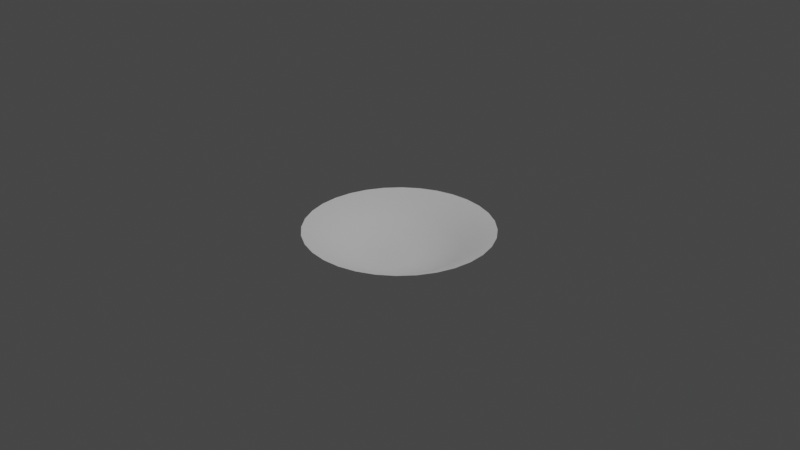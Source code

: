 # Source: circle.blend  (saved by Blender 2.83.19; exported with 4.5.12 LTS)
import bpy
from mathutils import Matrix  # noqa: F401  (used for matrix-valued properties, if any)

bpy.ops.wm.read_factory_settings(use_empty=True)
scene = bpy.context.scene
scene.name = 'Scene'

# ---- collections
col_collection = bpy.data.collections.new('Collection'); scene.collection.children.link(col_collection)

# ---- world
world_world = bpy.data.worlds.new('World'); scene.world = world_world
world_world.use_nodes = True; world_world.node_tree.nodes.clear()
_N = world_world.node_tree.nodes; _L = world_world.node_tree.links
n0 = _N.new('ShaderNodeOutputWorld'); n0.name = 'World Output'; n0.location = (300, 300)
n1 = _N.new('ShaderNodeBackground'); n1.name = 'Background'; n1.location = (10, 300)
n1.inputs[0].default_value = (0.05088, 0.05088, 0.05088, 1.0)
_L.new(n1.outputs[0], n0.inputs[0])
n0.is_active_output = True
world_world.color = (0.05088, 0.05088, 0.05088)
world_world.use_sun_shadow = False
world_world.sun_shadow_jitter_overblur = 0.0

# ---- cameras
cam_camera = bpy.data.cameras.new('Camera')
cam_camera.clip_end = 100.0
cam_camera.ortho_scale = 7.314

# ---- lights
light_light = bpy.data.lights.new('Light', 'POINT')
light_light.transmission_factor = 0.0
light_light.energy = 1000.0
light_light.shadow_soft_size = 0.1
light_light.shadow_maximum_resolution = 0.006
light_light.use_absolute_resolution = True

# ---- meshes
me_circle = bpy.data.meshes.new('Circle')
me_circle.from_pydata([(0.0, 1.0, -0.1069), (-0.1951, 0.9808, -0.1069), (-0.3827, 0.9239, -0.1069), (-0.5556, 0.8315, -0.1069), (-0.7071, 0.7071, -0.1069), (-0.8315, 0.5556, -0.1069), (-0.9239, 0.3827, -0.1069), (-0.9808, 0.1951, -0.1069), (-1.0, 7.55e-08, -0.1069), (-0.9808, -0.1951, -0.1069), (-0.9239, -0.3827, -0.1069), (-0.8315, -0.5556, -0.1069), (-0.7071, -0.7071, -0.1069), (-0.5556, -0.8315, -0.1069), (-0.3827, -0.9239, -0.1069), (-0.1951, -0.9808, -0.1069), (3.258e-07, -1.0, -0.1069), (0.1951, -0.9808, -0.1069), (0.3827, -0.9239, -0.1069), (0.5556, -0.8315, -0.1069), (0.7071, -0.7071, -0.1069), (0.8315, -0.5556, -0.1069), (0.9239, -0.3827, -0.1069), (0.9808, -0.1951, -0.1069), (1.0, 9.656e-07, -0.1069), (0.9808, 0.1951, -0.1069), (0.9239, 0.3827, -0.1069), (0.8315, 0.5556, -0.1069), (0.7071, 0.7071, -0.1069), (0.5556, 0.8315, -0.1069), (0.3827, 0.9239, -0.1069), (0.1951, 0.9808, -0.1069), (-1.192e-07, 2.98e-07, -0.4334), (-0.1932, 2.55e-07, -0.4376), (-0.1895, -0.0377, -0.4376), (0.1785, -0.07395, -0.4376), (0.1895, -0.0377, -0.4376), (-0.1785, -0.07395, -0.4376), (0.1932, 4.27e-07, -0.4376), (-0.1607, -0.1074, -0.4376), (0.1895, 0.0377, -0.4376), (-0.1366, -0.1366, -0.4376), (0.1785, 0.07395, -0.4376), (-0.1074, -0.1607, -0.4376), (0.1607, 0.1074, -0.4376), (-0.07395, -0.1785, -0.4376), (-8.753e-08, 0.1932, -0.4376), (-0.0377, 0.1895, -0.4376), (0.1366, 0.1366, -0.4376), (-0.0377, -0.1895, -0.4376), (-0.07395, 0.1785, -0.4376), (0.1074, 0.1607, -0.4376), (-2.456e-08, -0.1932, -0.4376), (-0.1074, 0.1607, -0.4376), (0.07395, 0.1785, -0.4376), (0.0377, -0.1895, -0.4376), (-0.1366, 0.1366, -0.4376), (0.0377, 0.1895, -0.4376), (0.07395, -0.1785, -0.4376), (-0.1607, 0.1074, -0.4376), (0.1074, -0.1607, -0.4376), (-0.1785, 0.07395, -0.4376), (0.1366, -0.1366, -0.4376), (-0.1895, 0.0377, -0.4376), (0.1607, -0.1074, -0.4376), (-0.4348, -0.08649, -0.3895), (0.4348, -0.08649, -0.3895), (-0.4096, -0.1697, -0.3895), (0.4433, 5.94e-07, -0.3895), (-0.3686, -0.2463, -0.3895), (0.4348, 0.08649, -0.3895), (-0.3135, -0.3135, -0.3895), (0.4096, 0.1697, -0.3895), (-0.2463, -0.3686, -0.3895), (0.3686, 0.2463, -0.3895), (-0.1697, -0.4096, -0.3895), (-0.08649, 0.4348, -0.3895), (0.3135, 0.3135, -0.3895), (-0.08649, -0.4348, -0.3895), (-0.1697, 0.4096, -0.3895), (0.2463, 0.3686, -0.3895), (8.406e-08, -0.4433, -0.3895), (-0.2463, 0.3686, -0.3895), (0.1697, 0.4096, -0.3895), (0.08649, -0.4348, -0.3895), (-0.3135, 0.3135, -0.3895), (0.08649, 0.4348, -0.3895), (0.1697, -0.4096, -0.3895), (-0.3686, 0.2463, -0.3895), (0.2463, -0.3686, -0.3895), (-0.4096, 0.1697, -0.3895), (0.3135, -0.3135, -0.3895), (-0.4348, 0.08649, -0.3895), (0.3686, -0.2463, -0.3895), (-0.4433, 1.994e-07, -0.3895), (0.4096, -0.1697, -0.3895), (-6.04e-08, 0.4433, -0.3895), (-0.6311, -0.1255, -0.2933), (0.6311, -0.1255, -0.2933), (-0.5945, -0.2462, -0.2933), (0.6435, 7.276e-07, -0.2933), (-0.535, -0.3575, -0.2933), (0.6311, 0.1255, -0.2933), (-0.455, -0.455, -0.2933), (0.5945, 0.2463, -0.2933), (-0.3575, -0.535, -0.2933), (0.535, 0.3575, -0.2933), (-0.2462, -0.5945, -0.2933), (-0.1255, 0.6311, -0.2933), (0.455, 0.455, -0.2933), (-0.1255, -0.6311, -0.2933), (-0.2462, 0.5945, -0.2933), (0.3575, 0.535, -0.2933), (1.71e-07, -0.6435, -0.2933), (-0.3575, 0.535, -0.2933), (0.2462, 0.5945, -0.2933), (0.1255, -0.6311, -0.2933), (-0.455, 0.455, -0.2933), (0.1255, 0.6311, -0.2933), (0.2462, -0.5945, -0.2933), (-0.535, 0.3575, -0.2933), (0.3575, -0.535, -0.2933), (-0.5945, 0.2462, -0.2933), (0.455, -0.455, -0.2933), (-0.6311, 0.1255, -0.2933), (0.535, -0.3575, -0.2933), (-0.6435, 1.548e-07, -0.2933), (0.5945, -0.2462, -0.2933), (-3.868e-08, 0.6435, -0.2933), (-0.8135, -0.1618, -0.1895), (0.8135, -0.1618, -0.1895), (-0.7663, -0.3174, -0.1895), (0.8294, 8.517e-07, -0.1895), (-0.6896, -0.4608, -0.1895), (0.8135, 0.1618, -0.1895), (-0.5865, -0.5865, -0.1895), (0.7663, 0.3174, -0.1895), (-0.4608, -0.6896, -0.1895), (0.6896, 0.4608, -0.1895), (-0.3174, -0.7663, -0.1895), (-0.1618, 0.8135, -0.1895), (0.5865, 0.5865, -0.1895), (-0.1618, -0.8135, -0.1895), (-0.3174, 0.7663, -0.1895), (0.4608, 0.6896, -0.1895), (2.518e-07, -0.8294, -0.1895), (-0.4608, 0.6896, -0.1895), (0.3174, 0.7663, -0.1895), (0.1618, -0.8135, -0.1895), (-0.5865, 0.5865, -0.1895), (0.1618, 0.8135, -0.1895), (0.3174, -0.7663, -0.1895), (-0.6896, 0.4608, -0.1895), (0.4608, -0.6896, -0.1895), (-0.7663, 0.3174, -0.1895), (0.5865, -0.5865, -0.1895), (-0.8135, 0.1618, -0.1895), (0.6896, -0.4608, -0.1895), (-0.8294, 1.135e-07, -0.1895), (0.7663, -0.3174, -0.1895), (-1.851e-08, 0.8294, -0.1895)], [], [(34, 33, 32), (36, 35, 32), (37, 34, 32), (38, 36, 32), (39, 37, 32), (40, 38, 32), (41, 39, 32), (42, 40, 32), (43, 41, 32), (44, 42, 32), (45, 43, 32), (47, 46, 32), (48, 44, 32), (49, 45, 32), (50, 47, 32), (51, 48, 32), (52, 49, 32), (53, 50, 32), (54, 51, 32), (55, 52, 32), (56, 53, 32), (57, 54, 32), (58, 55, 32), (59, 56, 32), (46, 57, 32), (60, 58, 32), (61, 59, 32), (62, 60, 32), (63, 61, 32), (64, 62, 32), (33, 63, 32), (35, 64, 32), (95, 93, 64, 35), (94, 92, 63, 33), (93, 91, 62, 64), (92, 90, 61, 63), (91, 89, 60, 62), (90, 88, 59, 61), (89, 87, 58, 60), (96, 86, 57, 46), (88, 85, 56, 59), (87, 84, 55, 58), (86, 83, 54, 57), (85, 82, 53, 56), (84, 81, 52, 55), (83, 80, 51, 54), (82, 79, 50, 53), (81, 78, 49, 52), (80, 77, 48, 51), (79, 76, 47, 50), (78, 75, 45, 49), (77, 74, 44, 48), (76, 96, 46, 47), (75, 73, 43, 45), (74, 72, 42, 44), (73, 71, 41, 43), (72, 70, 40, 42), (71, 69, 39, 41), (70, 68, 38, 40), (69, 67, 37, 39), (68, 66, 36, 38), (67, 65, 34, 37), (66, 95, 35, 36), (65, 94, 33, 34), (97, 126, 94, 65), (98, 127, 95, 66), (99, 97, 65, 67), (100, 98, 66, 68), (101, 99, 67, 69), (102, 100, 68, 70), (103, 101, 69, 71), (104, 102, 70, 72), (105, 103, 71, 73), (106, 104, 72, 74), (107, 105, 73, 75), (108, 128, 96, 76), (109, 106, 74, 77), (110, 107, 75, 78), (111, 108, 76, 79), (112, 109, 77, 80), (113, 110, 78, 81), (114, 111, 79, 82), (115, 112, 80, 83), (116, 113, 81, 84), (117, 114, 82, 85), (118, 115, 83, 86), (119, 116, 84, 87), (120, 117, 85, 88), (128, 118, 86, 96), (121, 119, 87, 89), (122, 120, 88, 90), (123, 121, 89, 91), (124, 122, 90, 92), (125, 123, 91, 93), (126, 124, 92, 94), (127, 125, 93, 95), (159, 157, 125, 127), (158, 156, 124, 126), (157, 155, 123, 125), (156, 154, 122, 124), (155, 153, 121, 123), (154, 152, 120, 122), (153, 151, 119, 121), (160, 150, 118, 128), (152, 149, 117, 120), (151, 148, 116, 119), (150, 147, 115, 118), (149, 146, 114, 117), (148, 145, 113, 116), (147, 144, 112, 115), (146, 143, 111, 114), (145, 142, 110, 113), (144, 141, 109, 112), (143, 140, 108, 111), (142, 139, 107, 110), (141, 138, 106, 109), (140, 160, 128, 108), (139, 137, 105, 107), (138, 136, 104, 106), (137, 135, 103, 105), (136, 134, 102, 104), (135, 133, 101, 103), (134, 132, 100, 102), (133, 131, 99, 101), (132, 130, 98, 100), (131, 129, 97, 99), (130, 159, 127, 98), (129, 158, 126, 97), (9, 8, 158, 129), (23, 22, 159, 130), (10, 9, 129, 131), (24, 23, 130, 132), (11, 10, 131, 133), (25, 24, 132, 134), (12, 11, 133, 135), (26, 25, 134, 136), (13, 12, 135, 137), (27, 26, 136, 138), (14, 13, 137, 139), (1, 0, 160, 140), (28, 27, 138, 141), (15, 14, 139, 142), (2, 1, 140, 143), (29, 28, 141, 144), (16, 15, 142, 145), (3, 2, 143, 146), (30, 29, 144, 147), (17, 16, 145, 148), (4, 3, 146, 149), (31, 30, 147, 150), (18, 17, 148, 151), (5, 4, 149, 152), (0, 31, 150, 160), (19, 18, 151, 153), (6, 5, 152, 154), (20, 19, 153, 155), (7, 6, 154, 156), (21, 20, 155, 157), (8, 7, 156, 158), (22, 21, 157, 159)])
me_circle.polygons.foreach_set('use_smooth', [True] * 160)
_uv = me_circle.uv_layers.new(name='UVMap')
_uv.uv.foreach_set('vector', [0.8763, 0.6991, 0.9079, 0.6991, 0.8763, 0.6274, 0.4343, 0.6991, 0.4659, 0.6991, 0.4343, 0.6274, 0.8448, 0.6991, 0.8763, 0.6991, 0.8448, 0.6274, 0.4027, 0.6991, 0.4343, 0.6991, 0.4027, 0.6274, 0.8132, 0.6991, 0.8448, 0.6991, 0.8132, 0.6274, 0.3712, 0.6991, 0.4027, 0.6991, 0.3712, 0.6274, 0.7816, 0.6991, 0.8132, 0.6991, 0.7816, 0.6274, 0.3396, 0.6991, 0.3712, 0.6991, 0.3396, 0.6274, 0.75, 0.6991, 0.7816, 0.6991, 0.75, 0.6274, 0.308, 0.6991, 0.3396, 0.6991, 0.308, 0.6274, 0.7185, 0.6991, 0.75, 0.6991, 0.7185, 0.6274, 0.1186, 0.6991, 0.1501, 0.6991, 0.1186, 0.6274, 0.2764, 0.6991, 0.308, 0.6991, 0.2764, 0.6274, 0.6869, 0.6991, 0.7185, 0.6991, 0.6869, 0.6274, 0.08698, 0.6991, 0.1186, 0.6991, 0.08698, 0.6274, 0.2449, 0.6991, 0.2764, 0.6991, 0.2449, 0.6274, 0.6553, 0.6991, 0.6869, 0.6991, 0.6553, 0.6274, 0.05541, 0.6991, 0.08698, 0.6991, 0.05541, 0.6274, 0.2133, 0.6991, 0.2449, 0.6991, 0.2133, 0.6274, 0.6237, 0.6991, 0.6553, 0.6991, 0.6237, 0.6274, 0.02384, 0.6991, 0.05541, 0.6991, 0.02384, 0.6274, 0.1817, 0.6991, 0.2133, 0.6991, 0.1817, 0.6274, 0.5922, 0.6991, 0.6237, 0.6991, 0.5922, 0.6274, -0.007738, 0.6991, 0.02384, 0.6991, -0.007738, 0.6274, 0.1501, 0.6991, 0.1817, 0.6991, 0.1501, 0.6274, 0.5606, 0.6991, 0.5922, 0.6991, 0.5606, 0.6274, 0.9711, 0.6991, 1.003, 0.6991, 0.9711, 0.6274, 0.529, 0.6991, 0.5606, 0.6991, 0.529, 0.6274, 0.9395, 0.6991, 0.9711, 0.6991, 0.9395, 0.6274, 0.4974, 0.6991, 0.529, 0.6991, 0.4974, 0.6274, 0.9079, 0.6991, 0.9395, 0.6991, 0.9079, 0.6274, 0.4659, 0.6991, 0.4974, 0.6991, 0.4659, 0.6274, 0.4659, 0.792, 0.4974, 0.792, 0.4974, 0.6991, 0.4659, 0.6991, 0.9079, 0.792, 0.9395, 0.792, 0.9395, 0.6991, 0.9079, 0.6991, 0.4974, 0.792, 0.529, 0.792, 0.529, 0.6991, 0.4974, 0.6991, 0.9395, 0.792, 0.9711, 0.792, 0.9711, 0.6991, 0.9395, 0.6991, 0.529, 0.792, 0.5606, 0.792, 0.5606, 0.6991, 0.529, 0.6991, 0.9711, 0.792, 1.003, 0.792, 1.003, 0.6991, 0.9711, 0.6991, 0.5606, 0.792, 0.5922, 0.792, 0.5922, 0.6991, 0.5606, 0.6991, 0.1501, 0.792, 0.1817, 0.792, 0.1817, 0.6991, 0.1501, 0.6991, -0.007738, 0.792, 0.02384, 0.792, 0.02384, 0.6991, -0.007738, 0.6991, 0.5922, 0.792, 0.6237, 0.792, 0.6237, 0.6991, 0.5922, 0.6991, 0.1817, 0.792, 0.2133, 0.792, 0.2133, 0.6991, 0.1817, 0.6991, 0.02384, 0.792, 0.05541, 0.792, 0.05541, 0.6991, 0.02384, 0.6991, 0.6237, 0.792, 0.6553, 0.792, 0.6553, 0.6991, 0.6237, 0.6991, 0.2133, 0.792, 0.2449, 0.792, 0.2449, 0.6991, 0.2133, 0.6991, 0.05541, 0.792, 0.08698, 0.792, 0.08698, 0.6991, 0.05541, 0.6991, 0.6553, 0.792, 0.6869, 0.792, 0.6869, 0.6991, 0.6553, 0.6991, 0.2449, 0.792, 0.2764, 0.792, 0.2764, 0.6991, 0.2449, 0.6991, 0.08698, 0.792, 0.1186, 0.792, 0.1186, 0.6991, 0.08698, 0.6991, 0.6869, 0.792, 0.7185, 0.792, 0.7185, 0.6991, 0.6869, 0.6991, 0.2764, 0.792, 0.308, 0.792, 0.308, 0.6991, 0.2764, 0.6991, 0.1186, 0.792, 0.1501, 0.792, 0.1501, 0.6991, 0.1186, 0.6991, 0.7185, 0.792, 0.75, 0.792, 0.75, 0.6991, 0.7185, 0.6991, 0.308, 0.792, 0.3396, 0.792, 0.3396, 0.6991, 0.308, 0.6991, 0.75, 0.792, 0.7816, 0.792, 0.7816, 0.6991, 0.75, 0.6991, 0.3396, 0.792, 0.3712, 0.792, 0.3712, 0.6991, 0.3396, 0.6991, 0.7816, 0.792, 0.8132, 0.792, 0.8132, 0.6991, 0.7816, 0.6991, 0.3712, 0.792, 0.4027, 0.792, 0.4027, 0.6991, 0.3712, 0.6991, 0.8132, 0.792, 0.8448, 0.792, 0.8448, 0.6991, 0.8132, 0.6991, 0.4027, 0.792, 0.4343, 0.792, 0.4343, 0.6991, 0.4027, 0.6991, 0.8448, 0.792, 0.8763, 0.792, 0.8763, 0.6991, 0.8448, 0.6991, 0.4343, 0.792, 0.4659, 0.792, 0.4659, 0.6991, 0.4343, 0.6991, 0.8763, 0.792, 0.9079, 0.792, 0.9079, 0.6991, 0.8763, 0.6991, 0.8763, 0.8664, 0.9079, 0.8664, 0.9079, 0.792, 0.8763, 0.792, 0.4343, 0.8664, 0.4659, 0.8664, 0.4659, 0.792, 0.4343, 0.792, 0.8448, 0.8664, 0.8763, 0.8664, 0.8763, 0.792, 0.8448, 0.792, 0.4027, 0.8664, 0.4343, 0.8664, 0.4343, 0.792, 0.4027, 0.792, 0.8132, 0.8664, 0.8448, 0.8664, 0.8448, 0.792, 0.8132, 0.792, 0.3712, 0.8664, 0.4027, 0.8664, 0.4027, 0.792, 0.3712, 0.792, 0.7816, 0.8664, 0.8132, 0.8664, 0.8132, 0.792, 0.7816, 0.792, 0.3396, 0.8664, 0.3712, 0.8664, 0.3712, 0.792, 0.3396, 0.792, 0.75, 0.8664, 0.7816, 0.8664, 0.7816, 0.792, 0.75, 0.792, 0.308, 0.8664, 0.3396, 0.8664, 0.3396, 0.792, 0.308, 0.792, 0.7185, 0.8664, 0.75, 0.8664, 0.75, 0.792, 0.7185, 0.792, 0.1186, 0.8664, 0.1501, 0.8664, 0.1501, 0.792, 0.1186, 0.792, 0.2764, 0.8664, 0.308, 0.8664, 0.308, 0.792, 0.2764, 0.792, 0.6869, 0.8664, 0.7185, 0.8664, 0.7185, 0.792, 0.6869, 0.792, 0.08698, 0.8664, 0.1186, 0.8664, 0.1186, 0.792, 0.08698, 0.792, 0.2449, 0.8664, 0.2764, 0.8664, 0.2764, 0.792, 0.2449, 0.792, 0.6553, 0.8664, 0.6869, 0.8664, 0.6869, 0.792, 0.6553, 0.792, 0.05541, 0.8664, 0.08698, 0.8664, 0.08698, 0.792, 0.05541, 0.792, 0.2133, 0.8664, 0.2449, 0.8664, 0.2449, 0.792, 0.2133, 0.792, 0.6237, 0.8664, 0.6553, 0.8664, 0.6553, 0.792, 0.6237, 0.792, 0.02384, 0.8664, 0.05541, 0.8664, 0.05541, 0.792, 0.02384, 0.792, 0.1817, 0.8664, 0.2133, 0.8664, 0.2133, 0.792, 0.1817, 0.792, 0.5922, 0.8664, 0.6237, 0.8664, 0.6237, 0.792, 0.5922, 0.792, -0.007738, 0.8664, 0.02384, 0.8664, 0.02384, 0.792, -0.007738, 0.792, 0.1501, 0.8664, 0.1817, 0.8664, 0.1817, 0.792, 0.1501, 0.792, 0.5606, 0.8664, 0.5922, 0.8664, 0.5922, 0.792, 0.5606, 0.792, 0.9711, 0.8664, 1.003, 0.8664, 1.003, 0.792, 0.9711, 0.792, 0.529, 0.8664, 0.5606, 0.8664, 0.5606, 0.792, 0.529, 0.792, 0.9395, 0.8664, 0.9711, 0.8664, 0.9711, 0.792, 0.9395, 0.792, 0.4974, 0.8664, 0.529, 0.8664, 0.529, 0.792, 0.4974, 0.792, 0.9079, 0.8664, 0.9395, 0.8664, 0.9395, 0.792, 0.9079, 0.792, 0.4659, 0.8664, 0.4974, 0.8664, 0.4974, 0.792, 0.4659, 0.792, 0.4659, 0.9355, 0.4974, 0.9355, 0.4974, 0.8664, 0.4659, 0.8664, 0.9079, 0.9355, 0.9395, 0.9355, 0.9395, 0.8664, 0.9079, 0.8664, 0.4974, 0.9355, 0.529, 0.9355, 0.529, 0.8664, 0.4974, 0.8664, 0.9395, 0.9355, 0.9711, 0.9355, 0.9711, 0.8664, 0.9395, 0.8664, 0.529, 0.9355, 0.5606, 0.9355, 0.5606, 0.8664, 0.529, 0.8664, 0.9711, 0.9355, 1.003, 0.9355, 1.003, 0.8664, 0.9711, 0.8664, 0.5606, 0.9355, 0.5922, 0.9355, 0.5922, 0.8664, 0.5606, 0.8664, 0.1501, 0.9355, 0.1817, 0.9355, 0.1817, 0.8664, 0.1501, 0.8664, -0.007738, 0.9355, 0.02384, 0.9355, 0.02384, 0.8664, -0.007738, 0.8664, 0.5922, 0.9355, 0.6237, 0.9355, 0.6237, 0.8664, 0.5922, 0.8664, 0.1817, 0.9355, 0.2133, 0.9355, 0.2133, 0.8664, 0.1817, 0.8664, 0.02384, 0.9355, 0.05541, 0.9355, 0.05541, 0.8664, 0.02384, 0.8664, 0.6237, 0.9355, 0.6553, 0.9355, 0.6553, 0.8664, 0.6237, 0.8664, 0.2133, 0.9355, 0.2449, 0.9355, 0.2449, 0.8664, 0.2133, 0.8664, 0.05541, 0.9355, 0.08698, 0.9355, 0.08698, 0.8664, 0.05541, 0.8664, 0.6553, 0.9355, 0.6869, 0.9355, 0.6869, 0.8664, 0.6553, 0.8664, 0.2449, 0.9355, 0.2764, 0.9355, 0.2764, 0.8664, 0.2449, 0.8664, 0.08698, 0.9355, 0.1186, 0.9355, 0.1186, 0.8664, 0.08698, 0.8664, 0.6869, 0.9355, 0.7185, 0.9355, 0.7185, 0.8664, 0.6869, 0.8664, 0.2764, 0.9355, 0.308, 0.9355, 0.308, 0.8664, 0.2764, 0.8664, 0.1186, 0.9355, 0.1501, 0.9355, 0.1501, 0.8664, 0.1186, 0.8664, 0.7185, 0.9355, 0.75, 0.9355, 0.75, 0.8664, 0.7185, 0.8664, 0.308, 0.9355, 0.3396, 0.9355, 0.3396, 0.8664, 0.308, 0.8664, 0.75, 0.9355, 0.7816, 0.9355, 0.7816, 0.8664, 0.75, 0.8664, 0.3396, 0.9355, 0.3712, 0.9355, 0.3712, 0.8664, 0.3396, 0.8664, 0.7816, 0.9355, 0.8132, 0.9355, 0.8132, 0.8664, 0.7816, 0.8664, 0.3712, 0.9355, 0.4027, 0.9355, 0.4027, 0.8664, 0.3712, 0.8664, 0.8132, 0.9355, 0.8448, 0.9355, 0.8448, 0.8664, 0.8132, 0.8664, 0.4027, 0.9355, 0.4343, 0.9355, 0.4343, 0.8664, 0.4027, 0.8664, 0.8448, 0.9355, 0.8763, 0.9355, 0.8763, 0.8664, 0.8448, 0.8664, 0.4343, 0.9355, 0.4659, 0.9355, 0.4659, 0.8664, 0.4343, 0.8664, 0.8763, 0.9355, 0.9079, 0.9355, 0.9079, 0.8664, 0.8763, 0.8664, 0.8763, 0.9988, 0.9079, 0.9988, 0.9079, 0.9355, 0.8763, 0.9355, 0.4343, 0.9988, 0.4659, 0.9988, 0.4659, 0.9355, 0.4343, 0.9355, 0.8448, 0.9988, 0.8763, 0.9988, 0.8763, 0.9355, 0.8448, 0.9355, 0.4027, 0.9988, 0.4343, 0.9988, 0.4343, 0.9355, 0.4027, 0.9355, 0.8132, 0.9988, 0.8448, 0.9988, 0.8448, 0.9355, 0.8132, 0.9355, 0.3712, 0.9988, 0.4027, 0.9988, 0.4027, 0.9355, 0.3712, 0.9355, 0.7816, 0.9988, 0.8132, 0.9988, 0.8132, 0.9355, 0.7816, 0.9355, 0.3396, 0.9988, 0.3712, 0.9988, 0.3712, 0.9355, 0.3396, 0.9355, 0.75, 0.9988, 0.7816, 0.9988, 0.7816, 0.9355, 0.75, 0.9355, 0.308, 0.9988, 0.3396, 0.9988, 0.3396, 0.9355, 0.308, 0.9355, 0.7185, 0.9988, 0.75, 0.9988, 0.75, 0.9355, 0.7185, 0.9355, 0.1186, 0.9988, 0.1501, 0.9988, 0.1501, 0.9355, 0.1186, 0.9355, 0.2764, 0.9988, 0.308, 0.9988, 0.308, 0.9355, 0.2764, 0.9355, 0.6869, 0.9988, 0.7185, 0.9988, 0.7185, 0.9355, 0.6869, 0.9355, 0.08698, 0.9988, 0.1186, 0.9988, 0.1186, 0.9355, 0.08698, 0.9355, 0.2449, 0.9988, 0.2764, 0.9988, 0.2764, 0.9355, 0.2449, 0.9355, 0.6553, 0.9988, 0.6869, 0.9988, 0.6869, 0.9355, 0.6553, 0.9355, 0.05541, 0.9988, 0.08698, 0.9988, 0.08698, 0.9355, 0.05541, 0.9355, 0.2133, 0.9988, 0.2449, 0.9988, 0.2449, 0.9355, 0.2133, 0.9355, 0.6237, 0.9988, 0.6553, 0.9988, 0.6553, 0.9355, 0.6237, 0.9355, 0.02384, 0.9988, 0.05541, 0.9988, 0.05541, 0.9355, 0.02384, 0.9355, 0.1817, 0.9988, 0.2133, 0.9988, 0.2133, 0.9355, 0.1817, 0.9355, 0.5922, 0.9988, 0.6237, 0.9988, 0.6237, 0.9355, 0.5922, 0.9355, -0.007738, 0.9988, 0.02384, 0.9988, 0.02384, 0.9355, -0.007738, 0.9355, 0.1501, 0.9988, 0.1817, 0.9988, 0.1817, 0.9355, 0.1501, 0.9355, 0.5606, 0.9988, 0.5922, 0.9988, 0.5922, 0.9355, 0.5606, 0.9355, 0.9711, 0.9988, 1.003, 0.9988, 1.003, 0.9355, 0.9711, 0.9355, 0.529, 0.9988, 0.5606, 0.9988, 0.5606, 0.9355, 0.529, 0.9355, 0.9395, 0.9988, 0.9711, 0.9988, 0.9711, 0.9355, 0.9395, 0.9355, 0.4974, 0.9988, 0.529, 0.9988, 0.529, 0.9355, 0.4974, 0.9355, 0.9079, 0.9988, 0.9395, 0.9988, 0.9395, 0.9355, 0.9079, 0.9355, 0.4659, 0.9988, 0.4974, 0.9988, 0.4974, 0.9355, 0.4659, 0.9355])
me_circle.use_remesh_fix_poles = True
me_circle.use_remesh_preserve_attributes = False
me_circle.use_mirror_vertex_groups = False
me_circle.update()

# ---- objects
ob_light = bpy.data.objects.new('Light', light_light)
ob_camera = bpy.data.objects.new('Camera', cam_camera)
ob_circle = bpy.data.objects.new('Circle', me_circle)

# ---- transforms, parenting, visibility, modifiers, constraints
ob_light.location = (4.076, 1.005, 5.904)
ob_light.rotation_euler = (0.6503, 0.05522, 1.866)
ob_light.lock_rotations_4d = False
ob_light.empty_display_type = 'ARROWS'
ob_light.color = (0.0, 0.0, 0.0, 0.0)
ob_light.lineart.crease_threshold = 0.0
ob_camera.location = (7.359, -6.926, 4.958)
ob_camera.rotation_euler = (1.109, 0.0, 0.8149)
ob_camera.lock_rotations_4d = False
ob_camera.empty_display_type = 'ARROWS'
ob_camera.color = (0.0, 0.0, 0.0, 0.0)
ob_camera.display_type = 'WIRE'
ob_camera.lineart.crease_threshold = 0.0
ob_circle.location = (0.0, 0.0, 0.0)
ob_circle.lineart.crease_threshold = 0.0

# ---- collection membership
col_collection.objects.link(ob_light)
col_collection.objects.link(ob_camera)
col_collection.objects.link(ob_circle)

# ---- scene / render settings (as saved in the file)
scene.camera = ob_camera
scene.frame_start = 1; scene.frame_end = 250; scene.frame_set(1)
scene.render.engine = 'BLENDER_EEVEE_NEXT'
scene.cycles.use_denoising = False
scene.cycles.samples = 128
scene.cycles.sampling_pattern = 'TABULATED_SOBOL'
scene.cycles.use_adaptive_sampling = False
scene.cycles.use_light_tree = False
scene.view_settings.view_transform = 'Filmic'
bpy.context.view_layer.update()
